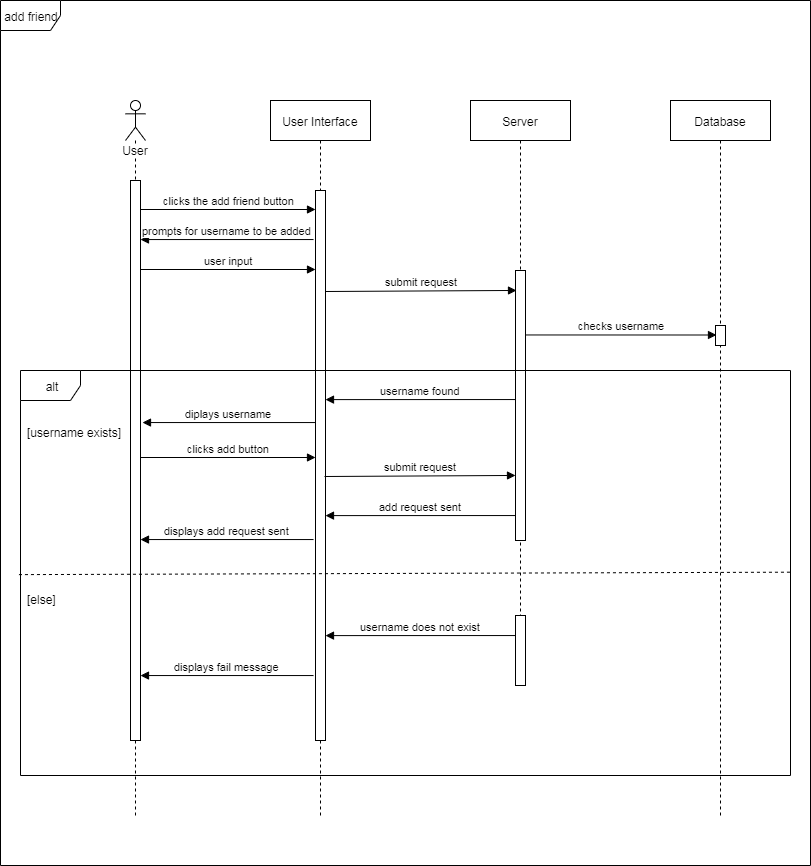

The diagram above was exported from draw.io. Its source (the exported page's mxGraphModel, read from the mxfile embedded in the PNG):
<mxGraphModel dx="1662" dy="713" grid="1" gridSize="10" guides="1" tooltips="1" connect="1" arrows="1" fold="1" page="1" pageScale="1" pageWidth="827" pageHeight="1169" math="0" shadow="0">
  <root>
    <mxCell id="0" />
    <mxCell id="1" parent="0" />
    <mxCell id="aeaTuu6fJMMcvKC9drHl-80" value="Server" style="shape=umlLifeline;perimeter=lifelinePerimeter;whiteSpace=wrap;html=1;container=1;collapsible=0;recursiveResize=0;outlineConnect=0;" parent="1" vertex="1">
      <mxGeometry x="478" y="125" width="100" height="525" as="geometry" />
    </mxCell>
    <mxCell id="aeaTuu6fJMMcvKC9drHl-81" value="" style="html=1;points=[];perimeter=orthogonalPerimeter;" parent="aeaTuu6fJMMcvKC9drHl-80" vertex="1">
      <mxGeometry x="45" y="170" width="10" height="270" as="geometry" />
    </mxCell>
    <mxCell id="aeaTuu6fJMMcvKC9drHl-78" value="User Interface" style="shape=umlLifeline;perimeter=lifelinePerimeter;whiteSpace=wrap;html=1;container=1;collapsible=0;recursiveResize=0;outlineConnect=0;" parent="1" vertex="1">
      <mxGeometry x="278" y="125" width="100" height="715" as="geometry" />
    </mxCell>
    <mxCell id="aeaTuu6fJMMcvKC9drHl-79" value="" style="html=1;points=[];perimeter=orthogonalPerimeter;" parent="aeaTuu6fJMMcvKC9drHl-78" vertex="1">
      <mxGeometry x="45" y="90" width="10" height="550" as="geometry" />
    </mxCell>
    <mxCell id="aeaTuu6fJMMcvKC9drHl-83" value="Database" style="shape=umlLifeline;perimeter=lifelinePerimeter;whiteSpace=wrap;html=1;container=1;collapsible=0;recursiveResize=0;outlineConnect=0;" parent="1" vertex="1">
      <mxGeometry x="678" y="125" width="100" height="715" as="geometry" />
    </mxCell>
    <mxCell id="aeaTuu6fJMMcvKC9drHl-84" value="" style="html=1;points=[];perimeter=orthogonalPerimeter;" parent="aeaTuu6fJMMcvKC9drHl-83" vertex="1">
      <mxGeometry x="45" y="225" width="10" height="20" as="geometry" />
    </mxCell>
    <mxCell id="aeaTuu6fJMMcvKC9drHl-85" value="clicks the add friend button" style="html=1;verticalAlign=bottom;endArrow=block;" parent="1" edge="1">
      <mxGeometry width="80" relative="1" as="geometry">
        <mxPoint x="148" y="234" as="sourcePoint" />
        <mxPoint x="323" y="234" as="targetPoint" />
      </mxGeometry>
    </mxCell>
    <mxCell id="aeaTuu6fJMMcvKC9drHl-86" value="user input" style="html=1;verticalAlign=bottom;endArrow=block;" parent="1" edge="1">
      <mxGeometry width="80" relative="1" as="geometry">
        <mxPoint x="148" y="294" as="sourcePoint" />
        <mxPoint x="323" y="294" as="targetPoint" />
      </mxGeometry>
    </mxCell>
    <mxCell id="aeaTuu6fJMMcvKC9drHl-87" value="prompts for username to be added" style="html=1;verticalAlign=bottom;endArrow=block;exitX=-0.2;exitY=0.345;exitDx=0;exitDy=0;exitPerimeter=0;" parent="1" edge="1">
      <mxGeometry width="80" relative="1" as="geometry">
        <mxPoint x="321" y="264.04999999999995" as="sourcePoint" />
        <mxPoint x="148" y="264.04999999999995" as="targetPoint" />
      </mxGeometry>
    </mxCell>
    <mxCell id="aeaTuu6fJMMcvKC9drHl-88" value="submit request" style="html=1;verticalAlign=bottom;endArrow=block;entryX=0.1;entryY=0.158;entryDx=0;entryDy=0;entryPerimeter=0;" parent="1" edge="1">
      <mxGeometry width="80" relative="1" as="geometry">
        <mxPoint x="333" y="316" as="sourcePoint" />
        <mxPoint x="524" y="314.96000000000004" as="targetPoint" />
      </mxGeometry>
    </mxCell>
    <mxCell id="aeaTuu6fJMMcvKC9drHl-92" value="checks username" style="html=1;verticalAlign=bottom;endArrow=block;exitX=1;exitY=0.883;exitDx=0;exitDy=0;exitPerimeter=0;entryX=0.1;entryY=0.575;entryDx=0;entryDy=0;entryPerimeter=0;" parent="1" edge="1">
      <mxGeometry width="80" relative="1" as="geometry">
        <mxPoint x="533" y="359.46000000000004" as="sourcePoint" />
        <mxPoint x="724" y="359.5" as="targetPoint" />
      </mxGeometry>
    </mxCell>
    <mxCell id="aeaTuu6fJMMcvKC9drHl-93" value="User" style="shape=umlLifeline;participant=umlActor;perimeter=lifelinePerimeter;whiteSpace=wrap;html=1;container=1;collapsible=0;recursiveResize=0;verticalAlign=top;spacingTop=36;labelBackgroundColor=#ffffff;outlineConnect=0;" parent="1" vertex="1">
      <mxGeometry x="133" y="125" width="20" height="715" as="geometry" />
    </mxCell>
    <mxCell id="aeaTuu6fJMMcvKC9drHl-94" value="" style="html=1;points=[];perimeter=orthogonalPerimeter;" parent="aeaTuu6fJMMcvKC9drHl-93" vertex="1">
      <mxGeometry x="5" y="80" width="10" height="560" as="geometry" />
    </mxCell>
    <mxCell id="aeaTuu6fJMMcvKC9drHl-98" value="[username exists]" style="text;html=1;resizable=0;points=[];autosize=1;align=left;verticalAlign=top;spacingTop=-4;" parent="1" vertex="1">
      <mxGeometry x="33" y="447.5" width="110" height="20" as="geometry" />
    </mxCell>
    <mxCell id="aeaTuu6fJMMcvKC9drHl-99" value="[else]" style="text;html=1;resizable=0;points=[];autosize=1;align=left;verticalAlign=top;spacingTop=-4;" parent="1" vertex="1">
      <mxGeometry x="33" y="615" width="40" height="20" as="geometry" />
    </mxCell>
    <mxCell id="aeaTuu6fJMMcvKC9drHl-97" value="" style="endArrow=none;dashed=1;html=1;entryX=0.999;entryY=0.498;entryDx=0;entryDy=0;entryPerimeter=0;exitX=-0.002;exitY=0.504;exitDx=0;exitDy=0;exitPerimeter=0;" parent="1" source="aeaTuu6fJMMcvKC9drHl-102" target="aeaTuu6fJMMcvKC9drHl-102" edge="1">
      <mxGeometry width="50" height="50" relative="1" as="geometry">
        <mxPoint x="96" y="1278.75" as="sourcePoint" />
        <mxPoint x="146" y="1191.25" as="targetPoint" />
      </mxGeometry>
    </mxCell>
    <mxCell id="SvX1xTkhEQwu-G-6-uBb-2" value="clicks add button" style="html=1;verticalAlign=bottom;endArrow=block;" parent="1" edge="1">
      <mxGeometry width="80" relative="1" as="geometry">
        <mxPoint x="148" y="482" as="sourcePoint" />
        <mxPoint x="323" y="482" as="targetPoint" />
      </mxGeometry>
    </mxCell>
    <mxCell id="aeaTuu6fJMMcvKC9drHl-100" value="username does not exist" style="html=1;verticalAlign=bottom;endArrow=block;exitX=-0.2;exitY=0.345;exitDx=0;exitDy=0;exitPerimeter=0;entryX=1;entryY=0.905;entryDx=0;entryDy=0;entryPerimeter=0;" parent="1" edge="1">
      <mxGeometry width="80" relative="1" as="geometry">
        <mxPoint x="523" y="660.05" as="sourcePoint" />
        <mxPoint x="333" y="660.0999999999999" as="targetPoint" />
      </mxGeometry>
    </mxCell>
    <mxCell id="aeaTuu6fJMMcvKC9drHl-101" value="displays fail message" style="html=1;verticalAlign=bottom;endArrow=block;exitX=-0.2;exitY=0.345;exitDx=0;exitDy=0;exitPerimeter=0;" parent="1" edge="1">
      <mxGeometry width="80" relative="1" as="geometry">
        <mxPoint x="321" y="700.05" as="sourcePoint" />
        <mxPoint x="148" y="700.05" as="targetPoint" />
      </mxGeometry>
    </mxCell>
    <mxCell id="SvX1xTkhEQwu-G-6-uBb-3" value="submit request" style="html=1;verticalAlign=bottom;endArrow=block;entryX=0.1;entryY=0.158;entryDx=0;entryDy=0;entryPerimeter=0;" parent="1" edge="1">
      <mxGeometry width="80" relative="1" as="geometry">
        <mxPoint x="332" y="501" as="sourcePoint" />
        <mxPoint x="523" y="499.96000000000004" as="targetPoint" />
      </mxGeometry>
    </mxCell>
    <mxCell id="aeaTuu6fJMMcvKC9drHl-95" value="username found" style="html=1;verticalAlign=bottom;endArrow=block;exitX=-0.2;exitY=0.345;exitDx=0;exitDy=0;exitPerimeter=0;entryX=1;entryY=0.905;entryDx=0;entryDy=0;entryPerimeter=0;" parent="1" edge="1">
      <mxGeometry width="80" relative="1" as="geometry">
        <mxPoint x="523" y="424.04999999999995" as="sourcePoint" />
        <mxPoint x="333" y="424.0999999999999" as="targetPoint" />
      </mxGeometry>
    </mxCell>
    <mxCell id="aeaTuu6fJMMcvKC9drHl-96" value="diplays username" style="html=1;verticalAlign=bottom;endArrow=block;exitX=-0.2;exitY=0.345;exitDx=0;exitDy=0;exitPerimeter=0;" parent="1" edge="1">
      <mxGeometry width="80" relative="1" as="geometry">
        <mxPoint x="323" y="447.04999999999995" as="sourcePoint" />
        <mxPoint x="150" y="447.04999999999995" as="targetPoint" />
      </mxGeometry>
    </mxCell>
    <mxCell id="SvX1xTkhEQwu-G-6-uBb-4" value="add request sent" style="html=1;verticalAlign=bottom;endArrow=block;exitX=-0.2;exitY=0.345;exitDx=0;exitDy=0;exitPerimeter=0;entryX=1;entryY=0.905;entryDx=0;entryDy=0;entryPerimeter=0;" parent="1" edge="1">
      <mxGeometry width="80" relative="1" as="geometry">
        <mxPoint x="523" y="540.05" as="sourcePoint" />
        <mxPoint x="333" y="540.0999999999999" as="targetPoint" />
      </mxGeometry>
    </mxCell>
    <mxCell id="SvX1xTkhEQwu-G-6-uBb-5" value="displays add request sent" style="html=1;verticalAlign=bottom;endArrow=block;exitX=-0.2;exitY=0.345;exitDx=0;exitDy=0;exitPerimeter=0;" parent="1" edge="1">
      <mxGeometry width="80" relative="1" as="geometry">
        <mxPoint x="321" y="564.05" as="sourcePoint" />
        <mxPoint x="148" y="564.05" as="targetPoint" />
      </mxGeometry>
    </mxCell>
    <mxCell id="aeaTuu6fJMMcvKC9drHl-82" value="" style="html=1;points=[];perimeter=orthogonalPerimeter;" parent="1" vertex="1">
      <mxGeometry x="523" y="640" width="10" height="70" as="geometry" />
    </mxCell>
    <mxCell id="aeaTuu6fJMMcvKC9drHl-102" value="alt" style="shape=umlFrame;whiteSpace=wrap;html=1;" parent="1" vertex="1">
      <mxGeometry x="28" y="395" width="770" height="405" as="geometry" />
    </mxCell>
    <mxCell id="aeaTuu6fJMMcvKC9drHl-103" value="add friend" style="shape=umlFrame;whiteSpace=wrap;html=1;" parent="1" vertex="1">
      <mxGeometry x="8" y="25" width="810" height="865" as="geometry" />
    </mxCell>
  </root>
</mxGraphModel>